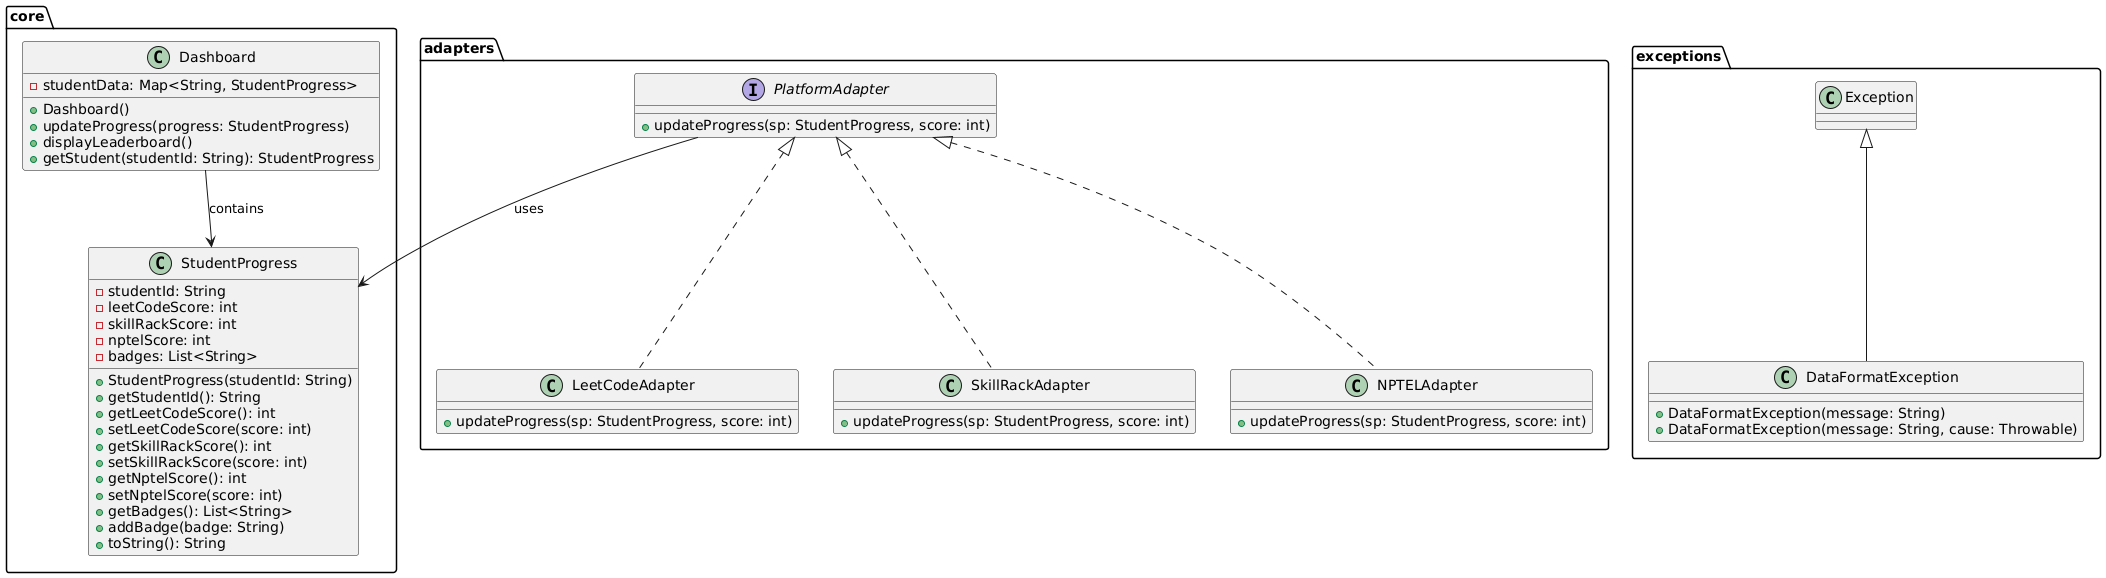

The diagram above was rendered by PlantUML. Its source (embedded in the PNG):
@startuml
package core {
  class Dashboard {
    -studentData: Map<String, StudentProgress>
    +Dashboard()
    +updateProgress(progress: StudentProgress)
    +displayLeaderboard()
    +getStudent(studentId: String): StudentProgress
  }

  class StudentProgress {
    -studentId: String
    -leetCodeScore: int
    -skillRackScore: int
    -nptelScore: int
    -badges: List<String>
    +StudentProgress(studentId: String)
    +getStudentId(): String
    +getLeetCodeScore(): int
    +setLeetCodeScore(score: int)
    +getSkillRackScore(): int
    +setSkillRackScore(score: int)
    +getNptelScore(): int
    +setNptelScore(score: int)
    +getBadges(): List<String>
    +addBadge(badge: String)
    +toString(): String
  }
}

package adapters {
  interface PlatformAdapter {
    +updateProgress(sp: StudentProgress, score: int)
  }

  class LeetCodeAdapter implements PlatformAdapter {
    +updateProgress(sp: StudentProgress, score: int)
  }

  class SkillRackAdapter implements PlatformAdapter {
    +updateProgress(sp: StudentProgress, score: int)
  }

  class NPTELAdapter implements PlatformAdapter {
    +updateProgress(sp: StudentProgress, score: int)
  }
}

package exceptions {
  class DataFormatException extends Exception {
    +DataFormatException(message: String)
    +DataFormatException(message: String, cause: Throwable)
  }
}

Dashboard --> StudentProgress : contains
PlatformAdapter --> StudentProgress : uses
@enduml